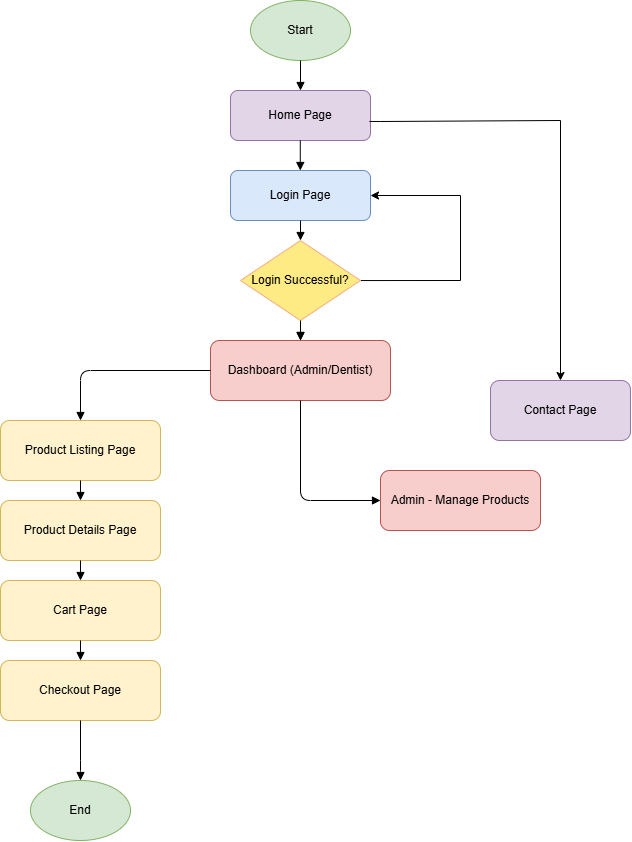

The diagram above was exported from draw.io. Its source (the exported page's mxGraphModel, read from the mxfile embedded in the PNG):
<mxGraphModel dx="1480" dy="814" grid="1" gridSize="10" guides="1" tooltips="1" connect="1" arrows="1" fold="1" page="1" pageScale="1" pageWidth="850" pageHeight="1100" math="0" shadow="0">
  <root>
    <mxCell id="0" />
    <mxCell id="1" parent="0" />
    <mxCell id="KcVjFisYKMsNMVlGTJ7N-1" value="Start" style="ellipse;whiteSpace=wrap;html=1;fillColor=#D5E8D4;strokeColor=#82B366;" vertex="1" parent="1">
      <mxGeometry x="440" y="20" width="100" height="60" as="geometry" />
    </mxCell>
    <mxCell id="KcVjFisYKMsNMVlGTJ7N-2" value="Login Page" style="rounded=1;whiteSpace=wrap;html=1;fillColor=#DAE8FC;strokeColor=#6C8EBF;" vertex="1" parent="1">
      <mxGeometry x="420" y="190" width="140" height="50" as="geometry" />
    </mxCell>
    <mxCell id="KcVjFisYKMsNMVlGTJ7N-28" value="" style="edgeStyle=orthogonalEdgeStyle;rounded=0;orthogonalLoop=1;jettySize=auto;html=1;entryX=1;entryY=0.5;entryDx=0;entryDy=0;" edge="1" parent="1" target="KcVjFisYKMsNMVlGTJ7N-2">
      <mxGeometry relative="1" as="geometry">
        <mxPoint x="549.9985714285716" y="300.04761904761904" as="sourcePoint" />
        <mxPoint x="590" y="220" as="targetPoint" />
        <Array as="points">
          <mxPoint x="650" y="300" />
          <mxPoint x="650" y="215" />
        </Array>
      </mxGeometry>
    </mxCell>
    <mxCell id="KcVjFisYKMsNMVlGTJ7N-3" value="Login Successful?" style="rhombus;whiteSpace=wrap;html=1;fillColor=#FFEB84;strokeColor=#F4B084;" vertex="1" parent="1">
      <mxGeometry x="430" y="260" width="120" height="80" as="geometry" />
    </mxCell>
    <mxCell id="KcVjFisYKMsNMVlGTJ7N-5" value="Dashboard (Admin/Dentist)" style="rounded=1;whiteSpace=wrap;html=1;fillColor=#F8CECC;strokeColor=#B85450;" vertex="1" parent="1">
      <mxGeometry x="400" y="360" width="180" height="60" as="geometry" />
    </mxCell>
    <mxCell id="KcVjFisYKMsNMVlGTJ7N-6" value="Product Listing Page" style="rounded=1;whiteSpace=wrap;html=1;fillColor=#FFF2CC;strokeColor=#D6B656;" vertex="1" parent="1">
      <mxGeometry x="190" y="440" width="160" height="60" as="geometry" />
    </mxCell>
    <mxCell id="KcVjFisYKMsNMVlGTJ7N-7" value="Product Details Page" style="rounded=1;whiteSpace=wrap;html=1;fillColor=#FFF2CC;strokeColor=#D6B656;" vertex="1" parent="1">
      <mxGeometry x="190" y="520" width="160" height="60" as="geometry" />
    </mxCell>
    <mxCell id="KcVjFisYKMsNMVlGTJ7N-8" value="Cart Page" style="rounded=1;whiteSpace=wrap;html=1;fillColor=#FFF2CC;strokeColor=#D6B656;" vertex="1" parent="1">
      <mxGeometry x="190" y="600" width="160" height="60" as="geometry" />
    </mxCell>
    <mxCell id="KcVjFisYKMsNMVlGTJ7N-9" value="Checkout Page" style="rounded=1;whiteSpace=wrap;html=1;fillColor=#FFF2CC;strokeColor=#D6B656;" vertex="1" parent="1">
      <mxGeometry x="190" y="680" width="160" height="60" as="geometry" />
    </mxCell>
    <mxCell id="KcVjFisYKMsNMVlGTJ7N-10" value="Contact Page" style="rounded=1;whiteSpace=wrap;html=1;fillColor=#E1D5E7;strokeColor=#9673A6;" vertex="1" parent="1">
      <mxGeometry x="680" y="400" width="140" height="60" as="geometry" />
    </mxCell>
    <mxCell id="KcVjFisYKMsNMVlGTJ7N-11" value="Admin - Manage Products" style="rounded=1;whiteSpace=wrap;html=1;fillColor=#F8CECC;strokeColor=#B85450;" vertex="1" parent="1">
      <mxGeometry x="570" y="490" width="160" height="60" as="geometry" />
    </mxCell>
    <mxCell id="KcVjFisYKMsNMVlGTJ7N-12" value="End" style="ellipse;whiteSpace=wrap;html=1;fillColor=#D5E8D4;strokeColor=#82B366;" vertex="1" parent="1">
      <mxGeometry x="220" y="800" width="100" height="60" as="geometry" />
    </mxCell>
    <mxCell id="KcVjFisYKMsNMVlGTJ7N-13" style="endArrow=block;html=1;strokeColor=#000000;entryX=0.5;entryY=0;entryDx=0;entryDy=0;" edge="1" parent="1" target="KcVjFisYKMsNMVlGTJ7N-29">
      <mxGeometry relative="1" as="geometry">
        <mxPoint x="490" y="80" as="sourcePoint" />
        <mxPoint x="490" y="100" as="targetPoint" />
      </mxGeometry>
    </mxCell>
    <mxCell id="KcVjFisYKMsNMVlGTJ7N-14" style="endArrow=block;html=1;strokeColor=#000000;" edge="1" parent="1" source="KcVjFisYKMsNMVlGTJ7N-2" target="KcVjFisYKMsNMVlGTJ7N-3">
      <mxGeometry relative="1" as="geometry" />
    </mxCell>
    <mxCell id="KcVjFisYKMsNMVlGTJ7N-18" style="endArrow=block;html=1;strokeColor=#000000;exitX=0;exitY=0.5;exitDx=0;exitDy=0;" edge="1" parent="1" source="KcVjFisYKMsNMVlGTJ7N-5" target="KcVjFisYKMsNMVlGTJ7N-6">
      <mxGeometry relative="1" as="geometry">
        <mxPoint x="390" y="390" as="sourcePoint" />
        <Array as="points">
          <mxPoint x="270" y="390" />
        </Array>
      </mxGeometry>
    </mxCell>
    <mxCell id="KcVjFisYKMsNMVlGTJ7N-19" style="endArrow=block;html=1;strokeColor=#000000;" edge="1" parent="1" source="KcVjFisYKMsNMVlGTJ7N-6" target="KcVjFisYKMsNMVlGTJ7N-7">
      <mxGeometry relative="1" as="geometry" />
    </mxCell>
    <mxCell id="KcVjFisYKMsNMVlGTJ7N-20" style="endArrow=block;html=1;strokeColor=#000000;" edge="1" parent="1" source="KcVjFisYKMsNMVlGTJ7N-7" target="KcVjFisYKMsNMVlGTJ7N-8">
      <mxGeometry relative="1" as="geometry" />
    </mxCell>
    <mxCell id="KcVjFisYKMsNMVlGTJ7N-21" style="endArrow=block;html=1;strokeColor=#000000;" edge="1" parent="1" source="KcVjFisYKMsNMVlGTJ7N-8" target="KcVjFisYKMsNMVlGTJ7N-9">
      <mxGeometry relative="1" as="geometry" />
    </mxCell>
    <mxCell id="KcVjFisYKMsNMVlGTJ7N-22" style="endArrow=block;html=1;strokeColor=#000000;" edge="1" parent="1" source="KcVjFisYKMsNMVlGTJ7N-9" target="KcVjFisYKMsNMVlGTJ7N-12">
      <mxGeometry relative="1" as="geometry">
        <Array as="points">
          <mxPoint x="270" y="790" />
        </Array>
      </mxGeometry>
    </mxCell>
    <mxCell id="KcVjFisYKMsNMVlGTJ7N-23" style="endArrow=block;html=1;strokeColor=#000000;edgeStyle=orthogonalEdgeStyle;" edge="1" parent="1" source="KcVjFisYKMsNMVlGTJ7N-5" target="KcVjFisYKMsNMVlGTJ7N-11">
      <mxGeometry relative="1" as="geometry">
        <Array as="points">
          <mxPoint x="490" y="520" />
        </Array>
      </mxGeometry>
    </mxCell>
    <mxCell id="KcVjFisYKMsNMVlGTJ7N-26" style="endArrow=block;html=1;strokeColor=#000000;entryX=0.5;entryY=0;entryDx=0;entryDy=0;" edge="1" parent="1" target="KcVjFisYKMsNMVlGTJ7N-5">
      <mxGeometry relative="1" as="geometry">
        <mxPoint x="490" y="340" as="sourcePoint" />
        <mxPoint x="489.5" y="280" as="targetPoint" />
      </mxGeometry>
    </mxCell>
    <mxCell id="KcVjFisYKMsNMVlGTJ7N-29" value="Home Page" style="rounded=1;whiteSpace=wrap;html=1;fillColor=#E1D5E7;strokeColor=#9673A6;" vertex="1" parent="1">
      <mxGeometry x="420" y="110" width="140" height="50" as="geometry" />
    </mxCell>
    <mxCell id="KcVjFisYKMsNMVlGTJ7N-31" style="endArrow=block;html=1;strokeColor=#000000;entryX=0.5;entryY=0;entryDx=0;entryDy=0;" edge="1" parent="1">
      <mxGeometry relative="1" as="geometry">
        <mxPoint x="490" y="350" as="sourcePoint" />
        <mxPoint x="490" y="360" as="targetPoint" />
      </mxGeometry>
    </mxCell>
    <mxCell id="KcVjFisYKMsNMVlGTJ7N-34" style="endArrow=block;html=1;strokeColor=#000000;entryX=0.5;entryY=0;entryDx=0;entryDy=0;" edge="1" parent="1">
      <mxGeometry relative="1" as="geometry">
        <mxPoint x="489.78" y="160" as="sourcePoint" />
        <mxPoint x="489.78" y="190" as="targetPoint" />
      </mxGeometry>
    </mxCell>
    <mxCell id="KcVjFisYKMsNMVlGTJ7N-36" value="" style="edgeStyle=orthogonalEdgeStyle;rounded=0;orthogonalLoop=1;jettySize=auto;html=1;entryX=0.5;entryY=0;entryDx=0;entryDy=0;exitX=0.992;exitY=0.619;exitDx=0;exitDy=0;exitPerimeter=0;" edge="1" parent="1" source="KcVjFisYKMsNMVlGTJ7N-29" target="KcVjFisYKMsNMVlGTJ7N-10">
      <mxGeometry relative="1" as="geometry">
        <mxPoint x="570.0384656084652" y="225" as="sourcePoint" />
        <mxPoint x="660" y="360" as="targetPoint" />
        <Array as="points">
          <mxPoint x="570" y="141" />
          <mxPoint x="570" y="140" />
          <mxPoint x="750" y="140" />
        </Array>
      </mxGeometry>
    </mxCell>
  </root>
</mxGraphModel>